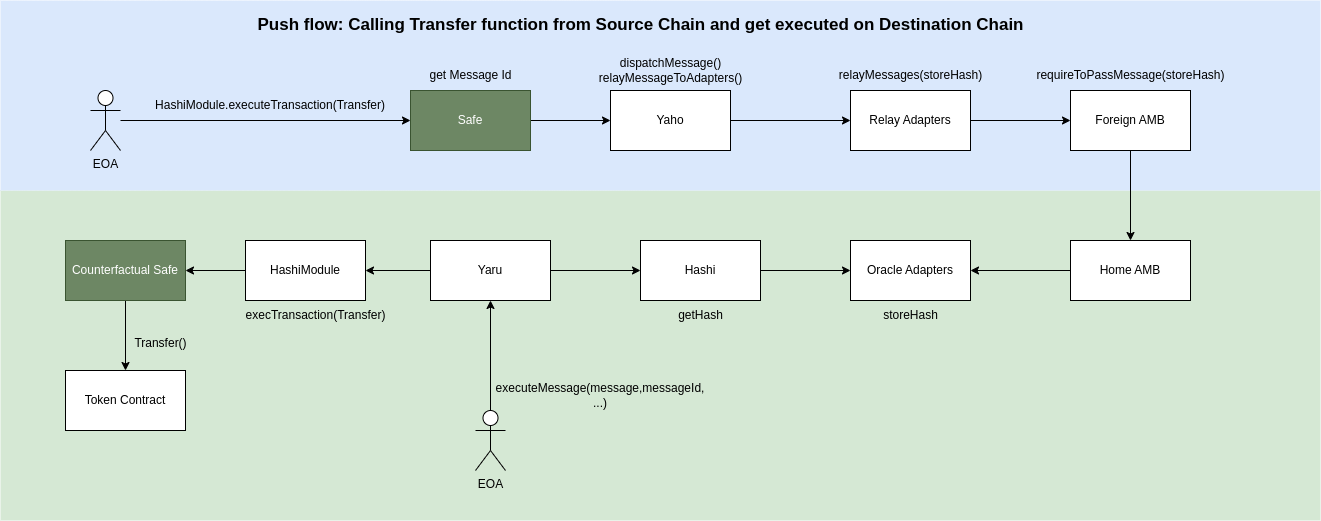

The diagram above was exported from draw.io. Its source (the exported page's mxGraphModel, read from the mxfile embedded in the PNG):
<mxGraphModel dx="2220" dy="746" grid="1" gridSize="10" guides="1" tooltips="1" connect="1" arrows="1" fold="1" page="1" pageScale="1" pageWidth="827" pageHeight="1169" math="0" shadow="0">
  <root>
    <mxCell id="0" />
    <mxCell id="1" parent="0" />
    <mxCell id="c2wl6SJ5HEWjWe7K5aYS-53" value="" style="rounded=0;whiteSpace=wrap;html=1;fillColor=#d5e8d4;strokeColor=none;" vertex="1" parent="1">
      <mxGeometry x="-620" y="380" width="1320" height="330" as="geometry" />
    </mxCell>
    <mxCell id="c2wl6SJ5HEWjWe7K5aYS-25" value="" style="rounded=0;whiteSpace=wrap;html=1;fillColor=#dae8fc;strokeColor=none;" vertex="1" parent="1">
      <mxGeometry x="-620" y="190" width="1320" height="190" as="geometry" />
    </mxCell>
    <mxCell id="c2wl6SJ5HEWjWe7K5aYS-3" style="edgeStyle=orthogonalEdgeStyle;rounded=0;orthogonalLoop=1;jettySize=auto;html=1;exitX=1;exitY=0.5;exitDx=0;exitDy=0;entryX=0;entryY=0.5;entryDx=0;entryDy=0;" edge="1" parent="1" source="c2wl6SJ5HEWjWe7K5aYS-1" target="c2wl6SJ5HEWjWe7K5aYS-2">
      <mxGeometry relative="1" as="geometry" />
    </mxCell>
    <mxCell id="c2wl6SJ5HEWjWe7K5aYS-1" value="Safe" style="rounded=0;whiteSpace=wrap;html=1;fillColor=#6d8764;fontColor=#ffffff;strokeColor=#3A5431;" vertex="1" parent="1">
      <mxGeometry x="-210" y="280" width="120" height="60" as="geometry" />
    </mxCell>
    <mxCell id="c2wl6SJ5HEWjWe7K5aYS-11" style="edgeStyle=orthogonalEdgeStyle;rounded=0;orthogonalLoop=1;jettySize=auto;html=1;exitX=1;exitY=0.5;exitDx=0;exitDy=0;" edge="1" parent="1" source="c2wl6SJ5HEWjWe7K5aYS-2" target="c2wl6SJ5HEWjWe7K5aYS-7">
      <mxGeometry relative="1" as="geometry" />
    </mxCell>
    <mxCell id="c2wl6SJ5HEWjWe7K5aYS-2" value="Yaho" style="rounded=0;whiteSpace=wrap;html=1;" vertex="1" parent="1">
      <mxGeometry x="-10" y="280" width="120" height="60" as="geometry" />
    </mxCell>
    <mxCell id="c2wl6SJ5HEWjWe7K5aYS-5" value="dispatchMessage()&lt;br&gt;relayMessageToAdapters()" style="text;html=1;align=center;verticalAlign=middle;resizable=0;points=[];autosize=1;strokeColor=none;fillColor=none;" vertex="1" parent="1">
      <mxGeometry x="-35" y="240" width="170" height="40" as="geometry" />
    </mxCell>
    <mxCell id="c2wl6SJ5HEWjWe7K5aYS-6" value="get Message Id" style="text;html=1;align=center;verticalAlign=middle;resizable=0;points=[];autosize=1;strokeColor=none;fillColor=none;" vertex="1" parent="1">
      <mxGeometry x="-205" y="250" width="110" height="30" as="geometry" />
    </mxCell>
    <mxCell id="c2wl6SJ5HEWjWe7K5aYS-14" style="edgeStyle=orthogonalEdgeStyle;rounded=0;orthogonalLoop=1;jettySize=auto;html=1;" edge="1" parent="1" source="c2wl6SJ5HEWjWe7K5aYS-7" target="c2wl6SJ5HEWjWe7K5aYS-12">
      <mxGeometry relative="1" as="geometry" />
    </mxCell>
    <mxCell id="c2wl6SJ5HEWjWe7K5aYS-7" value="Relay Adapters" style="rounded=0;whiteSpace=wrap;html=1;" vertex="1" parent="1">
      <mxGeometry x="230" y="280" width="120" height="60" as="geometry" />
    </mxCell>
    <mxCell id="c2wl6SJ5HEWjWe7K5aYS-10" value="relayMessages(storeHash)" style="text;html=1;align=center;verticalAlign=middle;resizable=0;points=[];autosize=1;strokeColor=none;fillColor=none;" vertex="1" parent="1">
      <mxGeometry x="205" y="250" width="170" height="30" as="geometry" />
    </mxCell>
    <mxCell id="c2wl6SJ5HEWjWe7K5aYS-17" value="" style="edgeStyle=orthogonalEdgeStyle;rounded=0;orthogonalLoop=1;jettySize=auto;html=1;" edge="1" parent="1" source="c2wl6SJ5HEWjWe7K5aYS-12" target="c2wl6SJ5HEWjWe7K5aYS-16">
      <mxGeometry relative="1" as="geometry" />
    </mxCell>
    <mxCell id="c2wl6SJ5HEWjWe7K5aYS-12" value="Foreign AMB" style="rounded=0;whiteSpace=wrap;html=1;" vertex="1" parent="1">
      <mxGeometry x="450" y="280" width="120" height="60" as="geometry" />
    </mxCell>
    <mxCell id="c2wl6SJ5HEWjWe7K5aYS-15" value="requireToPassMessage(storeHash)" style="text;html=1;align=center;verticalAlign=middle;resizable=0;points=[];autosize=1;strokeColor=none;fillColor=none;" vertex="1" parent="1">
      <mxGeometry x="405" y="250" width="210" height="30" as="geometry" />
    </mxCell>
    <mxCell id="c2wl6SJ5HEWjWe7K5aYS-19" style="edgeStyle=orthogonalEdgeStyle;rounded=0;orthogonalLoop=1;jettySize=auto;html=1;exitX=0;exitY=0.5;exitDx=0;exitDy=0;" edge="1" parent="1" source="c2wl6SJ5HEWjWe7K5aYS-16" target="c2wl6SJ5HEWjWe7K5aYS-18">
      <mxGeometry relative="1" as="geometry" />
    </mxCell>
    <mxCell id="c2wl6SJ5HEWjWe7K5aYS-16" value="Home AMB" style="rounded=0;whiteSpace=wrap;html=1;" vertex="1" parent="1">
      <mxGeometry x="450" y="430" width="120" height="60" as="geometry" />
    </mxCell>
    <mxCell id="c2wl6SJ5HEWjWe7K5aYS-18" value="Oracle Adapters" style="rounded=0;whiteSpace=wrap;html=1;" vertex="1" parent="1">
      <mxGeometry x="230" y="430" width="120" height="60" as="geometry" />
    </mxCell>
    <mxCell id="c2wl6SJ5HEWjWe7K5aYS-20" value="storeHash" style="text;html=1;align=center;verticalAlign=middle;resizable=0;points=[];autosize=1;strokeColor=none;fillColor=none;" vertex="1" parent="1">
      <mxGeometry x="250" y="490" width="80" height="30" as="geometry" />
    </mxCell>
    <mxCell id="c2wl6SJ5HEWjWe7K5aYS-49" style="edgeStyle=orthogonalEdgeStyle;rounded=0;orthogonalLoop=1;jettySize=auto;html=1;exitX=0.5;exitY=1;exitDx=0;exitDy=0;" edge="1" parent="1" source="c2wl6SJ5HEWjWe7K5aYS-21" target="c2wl6SJ5HEWjWe7K5aYS-50">
      <mxGeometry relative="1" as="geometry">
        <mxPoint x="-495" y="550" as="targetPoint" />
      </mxGeometry>
    </mxCell>
    <mxCell id="c2wl6SJ5HEWjWe7K5aYS-21" value="Counterfactual Safe" style="rounded=0;whiteSpace=wrap;html=1;fillColor=#6d8764;fontColor=#ffffff;strokeColor=#3A5431;" vertex="1" parent="1">
      <mxGeometry x="-555" y="430" width="120" height="60" as="geometry" />
    </mxCell>
    <mxCell id="c2wl6SJ5HEWjWe7K5aYS-48" style="edgeStyle=orthogonalEdgeStyle;rounded=0;orthogonalLoop=1;jettySize=auto;html=1;exitX=0;exitY=0.5;exitDx=0;exitDy=0;" edge="1" parent="1" source="c2wl6SJ5HEWjWe7K5aYS-23" target="c2wl6SJ5HEWjWe7K5aYS-21">
      <mxGeometry relative="1" as="geometry" />
    </mxCell>
    <mxCell id="c2wl6SJ5HEWjWe7K5aYS-23" value="HashiModule" style="rounded=0;whiteSpace=wrap;html=1;" vertex="1" parent="1">
      <mxGeometry x="-375" y="430" width="120" height="60" as="geometry" />
    </mxCell>
    <mxCell id="c2wl6SJ5HEWjWe7K5aYS-28" style="edgeStyle=orthogonalEdgeStyle;rounded=0;orthogonalLoop=1;jettySize=auto;html=1;" edge="1" parent="1" source="c2wl6SJ5HEWjWe7K5aYS-27" target="c2wl6SJ5HEWjWe7K5aYS-1">
      <mxGeometry relative="1" as="geometry" />
    </mxCell>
    <mxCell id="c2wl6SJ5HEWjWe7K5aYS-27" value="EOA" style="shape=umlActor;verticalLabelPosition=bottom;verticalAlign=top;html=1;outlineConnect=0;" vertex="1" parent="1">
      <mxGeometry x="-530" y="280" width="30" height="60" as="geometry" />
    </mxCell>
    <mxCell id="c2wl6SJ5HEWjWe7K5aYS-29" value="HashiModule.executeTransaction(Transfer)" style="text;html=1;strokeColor=none;fillColor=none;align=center;verticalAlign=middle;whiteSpace=wrap;rounded=0;" vertex="1" parent="1">
      <mxGeometry x="-380" y="280" width="60" height="30" as="geometry" />
    </mxCell>
    <mxCell id="c2wl6SJ5HEWjWe7K5aYS-44" style="edgeStyle=orthogonalEdgeStyle;rounded=0;orthogonalLoop=1;jettySize=auto;html=1;" edge="1" parent="1" source="c2wl6SJ5HEWjWe7K5aYS-30" target="c2wl6SJ5HEWjWe7K5aYS-42">
      <mxGeometry relative="1" as="geometry" />
    </mxCell>
    <mxCell id="c2wl6SJ5HEWjWe7K5aYS-30" value="EOA" style="shape=umlActor;verticalLabelPosition=bottom;verticalAlign=top;html=1;outlineConnect=0;" vertex="1" parent="1">
      <mxGeometry x="-145" y="600" width="30" height="60" as="geometry" />
    </mxCell>
    <mxCell id="c2wl6SJ5HEWjWe7K5aYS-32" value="executeMessage(message,messageId, ...)" style="text;html=1;strokeColor=none;fillColor=none;align=center;verticalAlign=middle;whiteSpace=wrap;rounded=0;" vertex="1" parent="1">
      <mxGeometry x="-50" y="570" width="60" height="30" as="geometry" />
    </mxCell>
    <mxCell id="c2wl6SJ5HEWjWe7K5aYS-35" value="getHash" style="text;html=1;align=center;verticalAlign=middle;resizable=0;points=[];autosize=1;strokeColor=none;fillColor=none;" vertex="1" parent="1">
      <mxGeometry x="45" y="490" width="70" height="30" as="geometry" />
    </mxCell>
    <mxCell id="c2wl6SJ5HEWjWe7K5aYS-38" value="execTransaction(Transfer)" style="text;html=1;align=center;verticalAlign=middle;resizable=0;points=[];autosize=1;strokeColor=none;fillColor=none;" vertex="1" parent="1">
      <mxGeometry x="-385" y="490" width="160" height="30" as="geometry" />
    </mxCell>
    <mxCell id="c2wl6SJ5HEWjWe7K5aYS-41" value="" style="edgeStyle=orthogonalEdgeStyle;rounded=0;orthogonalLoop=1;jettySize=auto;html=1;" edge="1" parent="1" source="c2wl6SJ5HEWjWe7K5aYS-40" target="c2wl6SJ5HEWjWe7K5aYS-18">
      <mxGeometry relative="1" as="geometry" />
    </mxCell>
    <mxCell id="c2wl6SJ5HEWjWe7K5aYS-40" value="Hashi" style="whiteSpace=wrap;html=1;" vertex="1" parent="1">
      <mxGeometry x="20" y="430" width="120" height="60" as="geometry" />
    </mxCell>
    <mxCell id="c2wl6SJ5HEWjWe7K5aYS-46" style="edgeStyle=orthogonalEdgeStyle;rounded=0;orthogonalLoop=1;jettySize=auto;html=1;exitX=1;exitY=0.5;exitDx=0;exitDy=0;" edge="1" parent="1" source="c2wl6SJ5HEWjWe7K5aYS-42" target="c2wl6SJ5HEWjWe7K5aYS-40">
      <mxGeometry relative="1" as="geometry" />
    </mxCell>
    <mxCell id="c2wl6SJ5HEWjWe7K5aYS-47" style="edgeStyle=orthogonalEdgeStyle;rounded=0;orthogonalLoop=1;jettySize=auto;html=1;exitX=0;exitY=0.5;exitDx=0;exitDy=0;entryX=1;entryY=0.5;entryDx=0;entryDy=0;" edge="1" parent="1" source="c2wl6SJ5HEWjWe7K5aYS-42" target="c2wl6SJ5HEWjWe7K5aYS-23">
      <mxGeometry relative="1" as="geometry" />
    </mxCell>
    <mxCell id="c2wl6SJ5HEWjWe7K5aYS-42" value="Yaru" style="whiteSpace=wrap;html=1;" vertex="1" parent="1">
      <mxGeometry x="-190" y="430" width="120" height="60" as="geometry" />
    </mxCell>
    <mxCell id="c2wl6SJ5HEWjWe7K5aYS-50" value="Token Contract" style="rounded=0;whiteSpace=wrap;html=1;" vertex="1" parent="1">
      <mxGeometry x="-555" y="560" width="120" height="60" as="geometry" />
    </mxCell>
    <mxCell id="c2wl6SJ5HEWjWe7K5aYS-51" value="Transfer()" style="text;html=1;align=center;verticalAlign=middle;resizable=0;points=[];autosize=1;strokeColor=none;fillColor=none;" vertex="1" parent="1">
      <mxGeometry x="-500" y="518" width="80" height="30" as="geometry" />
    </mxCell>
    <mxCell id="c2wl6SJ5HEWjWe7K5aYS-57" value="&lt;b&gt;&lt;font style=&quot;font-size: 17px;&quot;&gt;Push flow: Calling Transfer function from Source Chain and get executed on Destination Chain&lt;/font&gt;&lt;/b&gt;" style="text;html=1;align=center;verticalAlign=middle;resizable=0;points=[];autosize=1;strokeColor=none;fillColor=none;" vertex="1" parent="1">
      <mxGeometry x="-375" y="200" width="790" height="30" as="geometry" />
    </mxCell>
  </root>
</mxGraphModel>